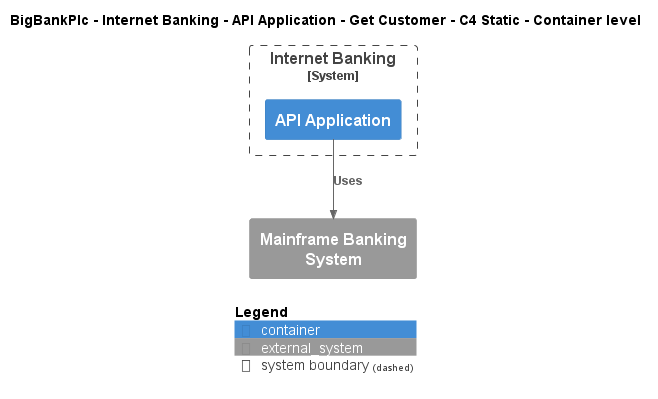

The diagram above was rendered by PlantUML. Its source (embedded in the PNG):
@startuml
!include ..\..\..\..\..\..\..\.c4s\C4_Container.puml

AddElementTag("c4interflow:lifecycle:new", $bgColor=green, $fontColor=#ffffff, $borderColor=green, $shadowing="False")
AddElementTag("c4interflow:lifecycle:changed", $bgColor=orange, $fontColor=#ffffff, $borderColor=orange, $shadowing="False")
AddElementTag("c4interflow:lifecycle:removed", $bgColor=red, $fontColor=#ffffff, $borderColor=red, $shadowing="False")

AddRelTag("c4interflow:lifecycle:new", $textColor=green, $lineColor=green)
AddRelTag("c4interflow:lifecycle:changed", $textColor=orange, $lineColor=orange)
AddRelTag("c4interflow:lifecycle:removed", $textColor=red, $lineColor=red)

SHOW_PERSON_PORTRAIT()
LAYOUT_TOP_DOWN()

skinparam linetype polyline

title BigBankPlc - Internet Banking - API Application - Get Customer - C4 Static - Container level


System_Boundary(BigBankPlc.SoftwareSystems.InternetBanking, "Internet Banking") {
    Container(BigBankPlc.SoftwareSystems.InternetBanking.Containers.APIApplication, "API Application", "", "")
}
System_Ext(BigBankPlc.SoftwareSystems.MainframeBankingSystem, "Mainframe Banking System", "")

Rel(BigBankPlc.SoftwareSystems.InternetBanking.Containers.APIApplication, BigBankPlc.SoftwareSystems.MainframeBankingSystem, "Uses")


SHOW_LEGEND()
@enduml